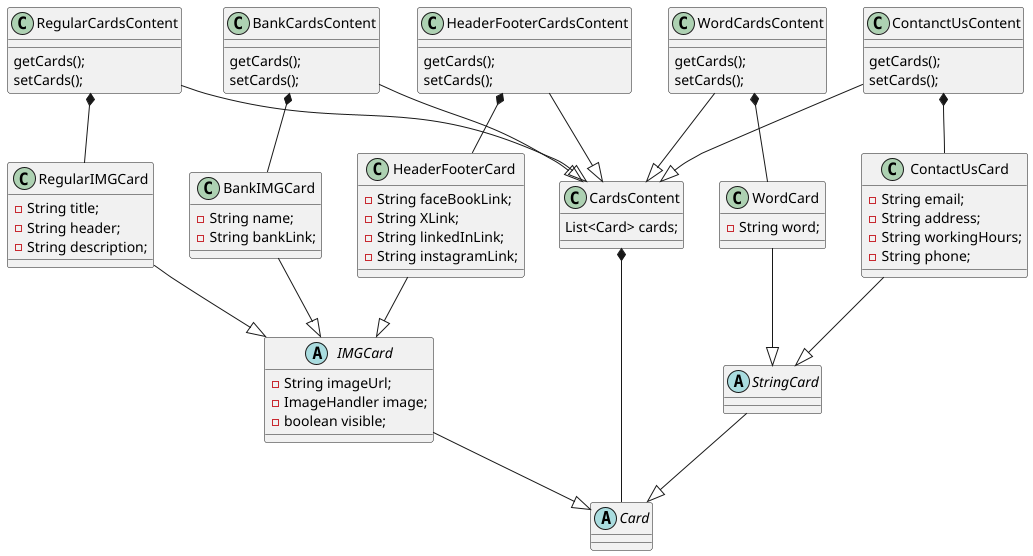

The diagram above was rendered by PlantUML. Its source (embedded in the PNG):
@startuml

' ===== Base Abstract Classes =====
Abstract class Card {
}

Abstract class IMGCard {
    - String imageUrl;
    - ImageHandler image;
    - boolean visible;
}

Abstract class StringCard {
}

' ===== Concrete Card Types =====
class RegularIMGCard {
    - String title;
    - String header;
    - String description;
}

class BankIMGCard {
    - String name;
    - String bankLink;
}

class WordCard {
    - String word;
}

class ContactUsCard {
    - String email;
    - String address;
    - String workingHours;
    - String phone;
}

class HeaderFooterCard {
    - String faceBookLink;
    - String XLink;
    - String linkedInLink;
    - String instagramLink;
}

' ===== Content Containers =====
class CardsContent {
    List<Card> cards;
}

class RegularCardsContent {
    getCards();
    setCards();
}

class BankCardsContent {
    getCards();
    setCards();
}

class WordCardsContent {
    getCards();
    setCards();
}

class ContanctUsContent {
    getCards();
    setCards();
}

class HeaderFooterCardsContent {
    getCards();
    setCards();
}

' ===== Inheritance Relationships =====
IMGCard --|> Card
StringCard --|> Card

RegularIMGCard --|> IMGCard
BankIMGCard --|> IMGCard
HeaderFooterCard --|> IMGCard

WordCard --|> StringCard
ContactUsCard --|> StringCard

BankCardsContent --|> CardsContent
RegularCardsContent --|> CardsContent
WordCardsContent --|> CardsContent
ContanctUsContent --|> CardsContent
HeaderFooterCardsContent --|> CardsContent

' ===== Composition Relationships =====
CardsContent *-- Card

RegularCardsContent *-- RegularIMGCard
BankCardsContent *-- BankIMGCard
WordCardsContent *-- WordCard
ContanctUsContent *-- ContactUsCard
HeaderFooterCardsContent *-- HeaderFooterCard
@enduml